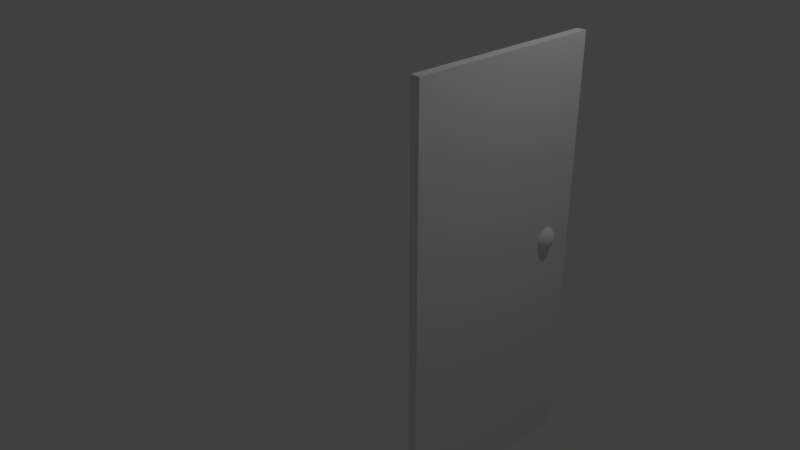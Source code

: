 # Source: lawang.blend  (saved by Blender 2.78.0; exported with 4.5.12 LTS)
import bpy
from mathutils import Matrix  # noqa: F401  (used for matrix-valued properties, if any)

bpy.ops.wm.read_factory_settings(use_empty=True)
scene = bpy.context.scene
scene.name = 'Scene'

# ---- collections
col_collection_1 = bpy.data.collections.new('Collection 1'); scene.collection.children.link(col_collection_1)

# ---- world
world_world = bpy.data.worlds.new('World'); scene.world = world_world
world_world.color = (0.05088, 0.05088, 0.05088)
world_world.use_sun_shadow = False
world_world.sun_shadow_jitter_overblur = 0.0
world_world.cycles.sampling_method = 'MANUAL'

# ---- cameras
cam_camera = bpy.data.cameras.new('Camera')
cam_camera.clip_end = 100.0
cam_camera.lens = 35.0
cam_camera.sensor_width = 32.0
cam_camera.sensor_height = 18.0
cam_camera.ortho_scale = 7.314
cam_camera.dof.focus_distance = 0.0
cam_camera.dof.aperture_fstop = 128.0

# ---- lights
light_lamp = bpy.data.lights.new('Lamp', 'POINT')
light_lamp.transmission_factor = 0.0
light_lamp.cutoff_distance = 30.0
light_lamp.energy = 100.0
light_lamp.shadow_buffer_clip_start = 1.001
light_lamp.shadow_soft_size = 0.1
light_lamp.shadow_maximum_resolution = 0.006
light_lamp.use_absolute_resolution = True

# ---- meshes
me_cube_001 = bpy.data.meshes.new('Cube.001')
me_cube_001.from_pydata([(3.019, 8.707, 4.363), (3.019, 8.707, 9.486), (3.019, 11.15, 4.363), (3.019, 11.15, 9.486), (3.133, 8.707, 4.363), (3.133, 8.707, 9.486), (3.133, 11.15, 4.363), (3.133, 11.15, 9.486)], [], [(0, 1, 3, 2), (2, 3, 7, 6), (6, 7, 5, 4), (4, 5, 1, 0), (2, 6, 4, 0), (7, 3, 1, 5)])
me_cube_001.use_remesh_preserve_volume = False
me_cube_001.use_remesh_preserve_attributes = False
me_cube_001.use_mirror_vertex_groups = False
me_cube_001.update()
me_sphere = bpy.data.meshes.new('Sphere')
me_sphere.from_pydata([(6.219, 1.465, 2.229), (6.231, 1.525, 2.21), (6.242, 1.579, 2.18), (6.251, 1.627, 2.14), (6.259, 1.667, 2.091), (6.265, 1.696, 2.035), (6.268, 1.714, 1.975), (6.269, 1.72, 1.912), (6.268, 1.714, 1.848), (6.265, 1.696, 1.788), (6.259, 1.667, 1.732), (6.251, 1.627, 1.683), (6.242, 1.579, 1.643), (6.231, 1.525, 1.613), (6.219, 1.465, 1.594), (6.231, 1.462, 2.229), (6.254, 1.518, 2.21), (6.275, 1.569, 2.18), (6.294, 1.614, 2.14), (6.309, 1.651, 2.091), (6.321, 1.679, 2.035), (6.328, 1.696, 1.975), (6.33, 1.702, 1.912), (6.328, 1.696, 1.848), (6.321, 1.679, 1.788), (6.309, 1.651, 1.732), (6.294, 1.614, 1.683), (6.275, 1.569, 1.643), (6.254, 1.518, 1.613), (6.231, 1.462, 1.594), (6.242, 1.456, 2.229), (6.275, 1.506, 2.21), (6.306, 1.553, 2.18), (6.333, 1.593, 2.14), (6.356, 1.627, 2.091), (6.372, 1.651, 2.035), (6.382, 1.667, 1.975), (6.386, 1.672, 1.912), (6.382, 1.667, 1.848), (6.372, 1.651, 1.788), (6.356, 1.627, 1.732), (6.333, 1.593, 1.683), (6.306, 1.553, 1.643), (6.275, 1.506, 1.613), (6.242, 1.456, 1.594), (6.251, 1.448, 2.229), (6.294, 1.491, 2.21), (6.333, 1.53, 2.18), (6.368, 1.565, 2.14), (6.396, 1.593, 2.091), (6.417, 1.614, 2.035), (6.43, 1.627, 1.975), (6.435, 1.632, 1.912), (6.43, 1.627, 1.848), (6.417, 1.614, 1.788), (6.396, 1.593, 1.732), (6.368, 1.565, 1.683), (6.333, 1.53, 1.643), (6.294, 1.491, 1.613), (6.251, 1.448, 1.594), (6.259, 1.439, 2.229), (6.309, 1.472, 2.21), (6.356, 1.503, 2.18), (6.396, 1.53, 2.14), (6.43, 1.553, 2.091), (6.454, 1.569, 2.035), (6.47, 1.579, 1.975), (6.475, 1.583, 1.912), (6.47, 1.579, 1.848), (6.454, 1.569, 1.788), (6.43, 1.553, 1.732), (6.396, 1.53, 1.683), (6.356, 1.503, 1.643), (6.309, 1.472, 1.613), (6.259, 1.439, 1.594), (6.207, 1.404, 1.589), (6.265, 1.428, 2.229), (6.321, 1.451, 2.21), (6.372, 1.472, 2.18), (6.417, 1.491, 2.14), (6.454, 1.506, 2.091), (6.482, 1.518, 2.035), (6.499, 1.525, 1.975), (6.505, 1.527, 1.912), (6.499, 1.525, 1.848), (6.482, 1.518, 1.788), (6.454, 1.506, 1.732), (6.417, 1.491, 1.683), (6.372, 1.472, 1.643), (6.321, 1.451, 1.613), (6.265, 1.428, 1.594), (6.268, 1.416, 2.229), (6.328, 1.428, 2.21), (6.382, 1.439, 2.18), (6.43, 1.448, 2.14), (6.47, 1.456, 2.091), (6.499, 1.462, 2.035), (6.517, 1.465, 1.975), (6.523, 1.467, 1.912), (6.517, 1.465, 1.848), (6.499, 1.462, 1.788), (6.47, 1.456, 1.732), (6.43, 1.448, 1.683), (6.382, 1.439, 1.643), (6.328, 1.428, 1.613), (6.268, 1.416, 1.594), (6.269, 1.404, 2.229), (6.33, 1.404, 2.21), (6.386, 1.404, 2.18), (6.435, 1.404, 2.14), (6.475, 1.404, 2.091), (6.505, 1.404, 2.035), (6.523, 1.404, 1.975), (6.529, 1.404, 1.912), (6.523, 1.404, 1.848), (6.505, 1.404, 1.788), (6.475, 1.404, 1.732), (6.435, 1.404, 1.683), (6.386, 1.404, 1.643), (6.33, 1.404, 1.613), (6.269, 1.404, 1.594), (6.268, 1.391, 2.229), (6.328, 1.379, 2.21), (6.382, 1.369, 2.18), (6.43, 1.359, 2.14), (6.47, 1.351, 2.091), (6.499, 1.345, 2.035), (6.517, 1.342, 1.975), (6.523, 1.341, 1.912), (6.517, 1.342, 1.848), (6.499, 1.345, 1.788), (6.47, 1.351, 1.732), (6.43, 1.359, 1.683), (6.382, 1.369, 1.643), (6.328, 1.379, 1.613), (6.268, 1.391, 1.594), (6.265, 1.379, 2.229), (6.321, 1.356, 2.21), (6.372, 1.335, 2.18), (6.417, 1.316, 2.14), (6.454, 1.301, 2.091), (6.482, 1.289, 2.035), (6.499, 1.282, 1.975), (6.505, 1.28, 1.912), (6.499, 1.282, 1.848), (6.482, 1.289, 1.788), (6.454, 1.301, 1.732), (6.417, 1.316, 1.683), (6.372, 1.335, 1.643), (6.321, 1.356, 1.613), (6.265, 1.379, 1.594), (6.259, 1.369, 2.229), (6.309, 1.335, 2.21), (6.356, 1.304, 2.18), (6.396, 1.277, 2.14), (6.43, 1.255, 2.091), (6.454, 1.238, 2.035), (6.47, 1.228, 1.975), (6.475, 1.224, 1.912), (6.47, 1.228, 1.848), (6.454, 1.238, 1.788), (6.43, 1.255, 1.732), (6.396, 1.277, 1.683), (6.356, 1.304, 1.643), (6.309, 1.335, 1.613), (6.259, 1.369, 1.594), (6.251, 1.359, 2.229), (6.294, 1.316, 2.21), (6.333, 1.277, 2.18), (6.368, 1.242, 2.14), (6.396, 1.214, 2.091), (6.417, 1.193, 2.035), (6.43, 1.18, 1.975), (6.435, 1.175, 1.912), (6.43, 1.18, 1.848), (6.417, 1.193, 1.788), (6.396, 1.214, 1.732), (6.368, 1.242, 1.683), (6.333, 1.277, 1.643), (6.294, 1.316, 1.613), (6.251, 1.359, 1.594), (6.242, 1.351, 2.229), (6.275, 1.301, 2.21), (6.306, 1.255, 2.18), (6.333, 1.214, 2.14), (6.356, 1.18, 2.091), (6.372, 1.156, 2.035), (6.382, 1.14, 1.975), (6.386, 1.135, 1.912), (6.382, 1.14, 1.848), (6.372, 1.156, 1.788), (6.356, 1.18, 1.732), (6.333, 1.214, 1.683), (6.306, 1.255, 1.643), (6.275, 1.301, 1.613), (6.242, 1.351, 1.594), (6.231, 1.345, 2.229), (6.254, 1.289, 2.21), (6.275, 1.238, 2.18), (6.294, 1.193, 2.14), (6.309, 1.156, 2.091), (6.321, 1.128, 2.035), (6.328, 1.111, 1.975), (6.33, 1.105, 1.912), (6.328, 1.111, 1.848), (6.321, 1.128, 1.788), (6.309, 1.156, 1.732), (6.294, 1.193, 1.683), (6.275, 1.238, 1.643), (6.254, 1.289, 1.613), (6.231, 1.345, 1.594), (6.219, 1.342, 2.229), (6.231, 1.282, 2.21), (6.242, 1.228, 2.18), (6.251, 1.18, 2.14), (6.259, 1.14, 2.091), (6.265, 1.111, 2.035), (6.268, 1.093, 1.975), (6.269, 1.087, 1.912), (6.268, 1.093, 1.848), (6.265, 1.111, 1.788), (6.259, 1.14, 1.732), (6.251, 1.18, 1.683), (6.242, 1.228, 1.643), (6.231, 1.282, 1.613), (6.219, 1.342, 1.594), (6.207, 1.341, 2.229), (6.207, 1.28, 2.21), (6.207, 1.224, 2.18), (6.207, 1.175, 2.14), (6.207, 1.135, 2.091), (6.207, 1.105, 2.035), (6.207, 1.087, 1.975), (6.207, 1.081, 1.912), (6.207, 1.087, 1.848), (6.207, 1.105, 1.788), (6.207, 1.135, 1.732), (6.207, 1.175, 1.683), (6.207, 1.224, 1.643), (6.207, 1.28, 1.613), (6.207, 1.341, 1.594), (6.194, 1.342, 2.229), (6.182, 1.282, 2.21), (6.172, 1.228, 2.18), (6.162, 1.18, 2.14), (6.154, 1.14, 2.091), (6.148, 1.111, 2.035), (6.145, 1.093, 1.975), (6.144, 1.087, 1.912), (6.145, 1.093, 1.848), (6.148, 1.111, 1.788), (6.154, 1.14, 1.732), (6.162, 1.18, 1.683), (6.172, 1.228, 1.643), (6.182, 1.282, 1.613), (6.194, 1.342, 1.594), (6.182, 1.345, 2.229), (6.159, 1.289, 2.21), (6.138, 1.238, 2.18), (6.119, 1.193, 2.14), (6.104, 1.156, 2.091), (6.092, 1.128, 2.035), (6.085, 1.111, 1.975), (6.083, 1.105, 1.912), (6.085, 1.111, 1.848), (6.092, 1.128, 1.788), (6.104, 1.156, 1.732), (6.119, 1.193, 1.683), (6.138, 1.238, 1.643), (6.159, 1.289, 1.613), (6.182, 1.345, 1.594), (6.207, 1.404, 2.234), (6.172, 1.351, 2.229), (6.138, 1.301, 2.21), (6.107, 1.255, 2.18), (6.08, 1.214, 2.14), (6.057, 1.18, 2.091), (6.041, 1.156, 2.035), (6.031, 1.14, 1.975), (6.027, 1.135, 1.912), (6.031, 1.14, 1.848), (6.041, 1.156, 1.788), (6.057, 1.18, 1.732), (6.08, 1.214, 1.683), (6.107, 1.255, 1.643), (6.138, 1.301, 1.613), (6.172, 1.351, 1.594), (6.162, 1.359, 2.229), (6.119, 1.316, 2.21), (6.08, 1.277, 2.18), (6.045, 1.242, 2.14), (6.017, 1.214, 2.091), (5.996, 1.193, 2.035), (5.983, 1.18, 1.975), (5.978, 1.175, 1.912), (5.983, 1.18, 1.848), (5.996, 1.193, 1.788), (6.017, 1.214, 1.732), (6.045, 1.242, 1.683), (6.08, 1.277, 1.643), (6.119, 1.316, 1.613), (6.162, 1.359, 1.594), (6.154, 1.369, 2.229), (6.104, 1.335, 2.21), (6.057, 1.304, 2.18), (6.017, 1.277, 2.14), (5.983, 1.255, 2.091), (5.959, 1.238, 2.035), (5.943, 1.228, 1.975), (5.938, 1.224, 1.912), (5.943, 1.228, 1.848), (5.959, 1.238, 1.788), (5.983, 1.255, 1.732), (6.017, 1.277, 1.683), (6.057, 1.304, 1.643), (6.104, 1.335, 1.613), (6.154, 1.369, 1.594), (6.148, 1.379, 2.229), (6.092, 1.356, 2.21), (6.041, 1.335, 2.18), (5.996, 1.316, 2.14), (5.959, 1.301, 2.091), (5.931, 1.289, 2.035), (5.914, 1.282, 1.975), (5.908, 1.28, 1.912), (5.914, 1.282, 1.848), (5.931, 1.289, 1.788), (5.959, 1.301, 1.732), (5.996, 1.316, 1.683), (6.041, 1.335, 1.643), (6.092, 1.356, 1.613), (6.148, 1.379, 1.594), (6.145, 1.391, 2.229), (6.085, 1.379, 2.21), (6.031, 1.369, 2.18), (5.983, 1.359, 2.14), (5.943, 1.351, 2.091), (5.914, 1.345, 2.035), (5.896, 1.342, 1.975), (5.89, 1.341, 1.912), (5.896, 1.342, 1.848), (5.914, 1.345, 1.788), (5.943, 1.351, 1.732), (5.983, 1.359, 1.683), (6.031, 1.369, 1.643), (6.085, 1.379, 1.613), (6.145, 1.391, 1.594), (6.144, 1.404, 2.229), (6.083, 1.404, 2.21), (6.027, 1.404, 2.18), (5.978, 1.404, 2.14), (5.938, 1.404, 2.091), (5.908, 1.404, 2.035), (5.89, 1.404, 1.975), (5.884, 1.404, 1.912), (5.89, 1.404, 1.848), (5.908, 1.404, 1.788), (5.938, 1.404, 1.732), (5.978, 1.404, 1.683), (6.027, 1.404, 1.643), (6.083, 1.404, 1.613), (6.144, 1.404, 1.594), (6.145, 1.416, 2.229), (6.085, 1.428, 2.21), (6.031, 1.439, 2.18), (5.983, 1.448, 2.14), (5.943, 1.456, 2.091), (5.914, 1.462, 2.035), (5.896, 1.465, 1.975), (5.89, 1.467, 1.912), (5.896, 1.465, 1.848), (5.914, 1.462, 1.788), (5.943, 1.456, 1.732), (5.983, 1.448, 1.683), (6.031, 1.439, 1.643), (6.085, 1.428, 1.613), (6.145, 1.416, 1.594), (6.148, 1.428, 2.229), (6.092, 1.451, 2.21), (6.041, 1.472, 2.18), (5.996, 1.491, 2.14), (5.959, 1.506, 2.091), (5.931, 1.518, 2.035), (5.914, 1.525, 1.975), (5.908, 1.527, 1.912), (5.914, 1.525, 1.848), (5.931, 1.518, 1.788), (5.959, 1.506, 1.732), (5.996, 1.491, 1.683), (6.041, 1.472, 1.643), (6.092, 1.451, 1.613), (6.148, 1.428, 1.594), (6.154, 1.439, 2.229), (6.104, 1.472, 2.21), (6.057, 1.503, 2.18), (6.017, 1.53, 2.14), (5.983, 1.553, 2.091), (5.959, 1.569, 2.035), (5.943, 1.579, 1.975), (5.938, 1.583, 1.912), (5.943, 1.579, 1.848), (5.959, 1.569, 1.788), (5.983, 1.553, 1.732), (6.017, 1.53, 1.683), (6.057, 1.503, 1.643), (6.104, 1.472, 1.613), (6.154, 1.439, 1.594), (6.162, 1.448, 2.229), (6.119, 1.491, 2.21), (6.08, 1.53, 2.18), (6.045, 1.565, 2.14), (6.017, 1.593, 2.091), (5.996, 1.614, 2.035), (5.983, 1.627, 1.975), (5.978, 1.632, 1.912), (5.983, 1.627, 1.848), (5.996, 1.614, 1.788), (6.017, 1.593, 1.732), (6.045, 1.565, 1.683), (6.08, 1.53, 1.643), (6.119, 1.491, 1.613), (6.162, 1.448, 1.594), (6.172, 1.456, 2.229), (6.138, 1.506, 2.21), (6.107, 1.553, 2.18), (6.08, 1.593, 2.14), (6.057, 1.627, 2.091), (6.041, 1.651, 2.035), (6.031, 1.667, 1.975), (6.027, 1.672, 1.912), (6.031, 1.667, 1.848), (6.041, 1.651, 1.788), (6.057, 1.627, 1.732), (6.08, 1.593, 1.683), (6.107, 1.553, 1.643), (6.138, 1.506, 1.613), (6.172, 1.456, 1.594), (6.182, 1.462, 2.229), (6.159, 1.518, 2.21), (6.138, 1.569, 2.18), (6.119, 1.614, 2.14), (6.104, 1.651, 2.091), (6.092, 1.679, 2.035), (6.085, 1.696, 1.975), (6.083, 1.702, 1.912), (6.085, 1.696, 1.848), (6.092, 1.679, 1.788), (6.104, 1.651, 1.732), (6.119, 1.614, 1.683), (6.138, 1.569, 1.643), (6.159, 1.518, 1.613), (6.182, 1.462, 1.594), (6.194, 1.465, 2.229), (6.182, 1.525, 2.21), (6.172, 1.579, 2.18), (6.162, 1.627, 2.14), (6.154, 1.667, 2.091), (6.148, 1.696, 2.035), (6.145, 1.714, 1.975), (6.144, 1.72, 1.912), (6.145, 1.714, 1.848), (6.148, 1.696, 1.788), (6.154, 1.667, 1.732), (6.162, 1.627, 1.683), (6.172, 1.579, 1.643), (6.182, 1.525, 1.613), (6.194, 1.465, 1.594), (6.207, 1.467, 2.229), (6.207, 1.527, 2.21), (6.207, 1.583, 2.18), (6.207, 1.632, 2.14), (6.207, 1.672, 2.091), (6.207, 1.702, 2.035), (6.207, 1.72, 1.975), (6.207, 1.726, 1.912), (6.207, 1.72, 1.848), (6.207, 1.702, 1.788), (6.207, 1.672, 1.732), (6.207, 1.632, 1.683), (6.207, 1.583, 1.643), (6.207, 1.527, 1.613), (6.207, 1.467, 1.594)], [], [(471, 470, 3, 4), (479, 478, 11, 12), (472, 471, 4, 5), (480, 479, 12, 13), (473, 472, 5, 6), (481, 480, 13, 14), (474, 473, 6, 7), (467, 271, 0), (75, 481, 14), (475, 474, 7, 8), (468, 467, 0, 1), (476, 475, 8, 9), (469, 468, 1, 2), (477, 476, 9, 10), (470, 469, 2, 3), (478, 477, 10, 11), (10, 9, 24, 25), (3, 2, 17, 18), (11, 10, 25, 26), (4, 3, 18, 19), (12, 11, 26, 27), (5, 4, 19, 20), (13, 12, 27, 28), (6, 5, 20, 21), (14, 13, 28, 29), (7, 6, 21, 22), (0, 271, 15), (75, 14, 29), (8, 7, 22, 23), (1, 0, 15, 16), (9, 8, 23, 24), (2, 1, 16, 17), (29, 28, 43, 44), (22, 21, 36, 37), (15, 271, 30), (75, 29, 44), (23, 22, 37, 38), (16, 15, 30, 31), (24, 23, 38, 39), (17, 16, 31, 32), (25, 24, 39, 40), (18, 17, 32, 33), (26, 25, 40, 41), (19, 18, 33, 34), (27, 26, 41, 42), (20, 19, 34, 35), (28, 27, 42, 43), (21, 20, 35, 36), (41, 40, 55, 56), (34, 33, 48, 49), (42, 41, 56, 57), (35, 34, 49, 50), (43, 42, 57, 58), (36, 35, 50, 51), (44, 43, 58, 59), (37, 36, 51, 52), (30, 271, 45), (75, 44, 59), (38, 37, 52, 53), (31, 30, 45, 46), (39, 38, 53, 54), (32, 31, 46, 47), (40, 39, 54, 55), (33, 32, 47, 48), (45, 271, 60), (75, 59, 74), (53, 52, 67, 68), (46, 45, 60, 61), (54, 53, 68, 69), (47, 46, 61, 62), (55, 54, 69, 70), (48, 47, 62, 63), (56, 55, 70, 71), (49, 48, 63, 64), (57, 56, 71, 72), (50, 49, 64, 65), (58, 57, 72, 73), (51, 50, 65, 66), (59, 58, 73, 74), (52, 51, 66, 67), (64, 63, 79, 80), (72, 71, 87, 88), (65, 64, 80, 81), (73, 72, 88, 89), (66, 65, 81, 82), (74, 73, 89, 90), (67, 66, 82, 83), (60, 271, 76), (75, 74, 90), (68, 67, 83, 84), (61, 60, 76, 77), (69, 68, 84, 85), (62, 61, 77, 78), (70, 69, 85, 86), (63, 62, 78, 79), (71, 70, 86, 87), (84, 83, 98, 99), (77, 76, 91, 92), (85, 84, 99, 100), (78, 77, 92, 93), (86, 85, 100, 101), (79, 78, 93, 94), (87, 86, 101, 102), (80, 79, 94, 95), (88, 87, 102, 103), (81, 80, 95, 96), (89, 88, 103, 104), (82, 81, 96, 97), (90, 89, 104, 105), (83, 82, 97, 98), (76, 271, 91), (75, 90, 105), (103, 102, 117, 118), (96, 95, 110, 111), (104, 103, 118, 119), (97, 96, 111, 112), (105, 104, 119, 120), (98, 97, 112, 113), (91, 271, 106), (75, 105, 120), (99, 98, 113, 114), (92, 91, 106, 107), (100, 99, 114, 115), (93, 92, 107, 108), (101, 100, 115, 116), (94, 93, 108, 109), (102, 101, 116, 117), (95, 94, 109, 110), (107, 106, 121, 122), (115, 114, 129, 130), (108, 107, 122, 123), (116, 115, 130, 131), (109, 108, 123, 124), (117, 116, 131, 132), (110, 109, 124, 125), (118, 117, 132, 133), (111, 110, 125, 126), (119, 118, 133, 134), (112, 111, 126, 127), (120, 119, 134, 135), (113, 112, 127, 128), (106, 271, 121), (75, 120, 135), (114, 113, 128, 129), (126, 125, 140, 141), (134, 133, 148, 149), (127, 126, 141, 142), (135, 134, 149, 150), (128, 127, 142, 143), (121, 271, 136), (75, 135, 150), (129, 128, 143, 144), (122, 121, 136, 137), (130, 129, 144, 145), (123, 122, 137, 138), (131, 130, 145, 146), (124, 123, 138, 139), (132, 131, 146, 147), (125, 124, 139, 140), (133, 132, 147, 148), (145, 144, 159, 160), (138, 137, 152, 153), (146, 145, 160, 161), (139, 138, 153, 154), (147, 146, 161, 162), (140, 139, 154, 155), (148, 147, 162, 163), (141, 140, 155, 156), (149, 148, 163, 164), (142, 141, 156, 157), (150, 149, 164, 165), (143, 142, 157, 158), (136, 271, 151), (75, 150, 165), (144, 143, 158, 159), (137, 136, 151, 152), (164, 163, 178, 179), (157, 156, 171, 172), (165, 164, 179, 180), (158, 157, 172, 173), (151, 271, 166), (75, 165, 180), (159, 158, 173, 174), (152, 151, 166, 167), (160, 159, 174, 175), (153, 152, 167, 168), (161, 160, 175, 176), (154, 153, 168, 169), (162, 161, 176, 177), (155, 154, 169, 170), (163, 162, 177, 178), (156, 155, 170, 171), (176, 175, 190, 191), (169, 168, 183, 184), (177, 176, 191, 192), (170, 169, 184, 185), (178, 177, 192, 193), (171, 170, 185, 186), (179, 178, 193, 194), (172, 171, 186, 187), (180, 179, 194, 195), (173, 172, 187, 188), (166, 271, 181), (75, 180, 195), (174, 173, 188, 189), (167, 166, 181, 182), (175, 174, 189, 190), (168, 167, 182, 183), (195, 194, 209, 210), (188, 187, 202, 203), (181, 271, 196), (75, 195, 210), (189, 188, 203, 204), (182, 181, 196, 197), (190, 189, 204, 205), (183, 182, 197, 198), (191, 190, 205, 206), (184, 183, 198, 199), (192, 191, 206, 207), (185, 184, 199, 200), (193, 192, 207, 208), (186, 185, 200, 201), (194, 193, 208, 209), (187, 186, 201, 202), (199, 198, 213, 214), (207, 206, 221, 222), (200, 199, 214, 215), (208, 207, 222, 223), (201, 200, 215, 216), (209, 208, 223, 224), (202, 201, 216, 217), (210, 209, 224, 225), (203, 202, 217, 218), (196, 271, 211), (75, 210, 225), (204, 203, 218, 219), (197, 196, 211, 212), (205, 204, 219, 220), (198, 197, 212, 213), (206, 205, 220, 221), (218, 217, 232, 233), (211, 271, 226), (75, 225, 240), (219, 218, 233, 234), (212, 211, 226, 227), (220, 219, 234, 235), (213, 212, 227, 228), (221, 220, 235, 236), (214, 213, 228, 229), (222, 221, 236, 237), (215, 214, 229, 230), (223, 222, 237, 238), (216, 215, 230, 231), (224, 223, 238, 239), (217, 216, 231, 232), (225, 224, 239, 240), (237, 236, 251, 252), (230, 229, 244, 245), (238, 237, 252, 253), (231, 230, 245, 246), (239, 238, 253, 254), (232, 231, 246, 247), (240, 239, 254, 255), (233, 232, 247, 248), (226, 271, 241), (75, 240, 255), (234, 233, 248, 249), (227, 226, 241, 242), (235, 234, 249, 250), (228, 227, 242, 243), (236, 235, 250, 251), (229, 228, 243, 244), (241, 271, 256), (75, 255, 270), (249, 248, 263, 264), (242, 241, 256, 257), (250, 249, 264, 265), (243, 242, 257, 258), (251, 250, 265, 266), (244, 243, 258, 259), (252, 251, 266, 267), (245, 244, 259, 260), (253, 252, 267, 268), (246, 245, 260, 261), (254, 253, 268, 269), (247, 246, 261, 262), (255, 254, 269, 270), (248, 247, 262, 263), (260, 259, 275, 276), (268, 267, 283, 284), (261, 260, 276, 277), (269, 268, 284, 285), (262, 261, 277, 278), (270, 269, 285, 286), (263, 262, 278, 279), (256, 271, 272), (75, 270, 286), (264, 263, 279, 280), (257, 256, 272, 273), (265, 264, 280, 281), (258, 257, 273, 274), (266, 265, 281, 282), (259, 258, 274, 275), (267, 266, 282, 283), (280, 279, 294, 295), (273, 272, 287, 288), (281, 280, 295, 296), (274, 273, 288, 289), (282, 281, 296, 297), (275, 274, 289, 290), (283, 282, 297, 298), (276, 275, 290, 291), (284, 283, 298, 299), (277, 276, 291, 292), (285, 284, 299, 300), (278, 277, 292, 293), (286, 285, 300, 301), (279, 278, 293, 294), (272, 271, 287), (75, 286, 301), (299, 298, 313, 314), (292, 291, 306, 307), (300, 299, 314, 315), (293, 292, 307, 308), (301, 300, 315, 316), (294, 293, 308, 309), (287, 271, 302), (75, 301, 316), (295, 294, 309, 310), (288, 287, 302, 303), (296, 295, 310, 311), (289, 288, 303, 304), (297, 296, 311, 312), (290, 289, 304, 305), (298, 297, 312, 313), (291, 290, 305, 306), (311, 310, 325, 326), (304, 303, 318, 319), (312, 311, 326, 327), (305, 304, 319, 320), (313, 312, 327, 328), (306, 305, 320, 321), (314, 313, 328, 329), (307, 306, 321, 322), (315, 314, 329, 330), (308, 307, 322, 323), (316, 315, 330, 331), (309, 308, 323, 324), (302, 271, 317), (75, 316, 331), (310, 309, 324, 325), (303, 302, 317, 318), (330, 329, 344, 345), (323, 322, 337, 338), (331, 330, 345, 346), (324, 323, 338, 339), (317, 271, 332), (75, 331, 346), (325, 324, 339, 340), (318, 317, 332, 333), (326, 325, 340, 341), (319, 318, 333, 334), (327, 326, 341, 342), (320, 319, 334, 335), (328, 327, 342, 343), (321, 320, 335, 336), (329, 328, 343, 344), (322, 321, 336, 337), (334, 333, 348, 349), (342, 341, 356, 357), (335, 334, 349, 350), (343, 342, 357, 358), (336, 335, 350, 351), (344, 343, 358, 359), (337, 336, 351, 352), (345, 344, 359, 360), (338, 337, 352, 353), (346, 345, 360, 361), (339, 338, 353, 354), (332, 271, 347), (75, 346, 361), (340, 339, 354, 355), (333, 332, 347, 348), (341, 340, 355, 356), (353, 352, 367, 368), (361, 360, 375, 376), (354, 353, 368, 369), (347, 271, 362), (75, 361, 376), (355, 354, 369, 370), (348, 347, 362, 363), (356, 355, 370, 371), (349, 348, 363, 364), (357, 356, 371, 372), (350, 349, 364, 365), (358, 357, 372, 373), (351, 350, 365, 366), (359, 358, 373, 374), (352, 351, 366, 367), (360, 359, 374, 375), (372, 371, 386, 387), (365, 364, 379, 380), (373, 372, 387, 388), (366, 365, 380, 381), (374, 373, 388, 389), (367, 366, 381, 382), (375, 374, 389, 390), (368, 367, 382, 383), (376, 375, 390, 391), (369, 368, 383, 384), (362, 271, 377), (75, 376, 391), (370, 369, 384, 385), (363, 362, 377, 378), (371, 370, 385, 386), (364, 363, 378, 379), (391, 390, 405, 406), (384, 383, 398, 399), (377, 271, 392), (75, 391, 406), (385, 384, 399, 400), (378, 377, 392, 393), (386, 385, 400, 401), (379, 378, 393, 394), (387, 386, 401, 402), (380, 379, 394, 395), (388, 387, 402, 403), (381, 380, 395, 396), (389, 388, 403, 404), (382, 381, 396, 397), (390, 389, 404, 405), (383, 382, 397, 398), (395, 394, 409, 410), (403, 402, 417, 418), (396, 395, 410, 411), (404, 403, 418, 419), (397, 396, 411, 412), (405, 404, 419, 420), (398, 397, 412, 413), (406, 405, 420, 421), (399, 398, 413, 414), (392, 271, 407), (75, 406, 421), (400, 399, 414, 415), (393, 392, 407, 408), (401, 400, 415, 416), (394, 393, 408, 409), (402, 401, 416, 417), (414, 413, 428, 429), (407, 271, 422), (75, 421, 436), (415, 414, 429, 430), (408, 407, 422, 423), (416, 415, 430, 431), (409, 408, 423, 424), (417, 416, 431, 432), (410, 409, 424, 425), (418, 417, 432, 433), (411, 410, 425, 426), (419, 418, 433, 434), (412, 411, 426, 427), (420, 419, 434, 435), (413, 412, 427, 428), (421, 420, 435, 436), (433, 432, 447, 448), (426, 425, 440, 441), (434, 433, 448, 449), (427, 426, 441, 442), (435, 434, 449, 450), (428, 427, 442, 443), (436, 435, 450, 451), (429, 428, 443, 444), (422, 271, 437), (75, 436, 451), (430, 429, 444, 445), (423, 422, 437, 438), (431, 430, 445, 446), (424, 423, 438, 439), (432, 431, 446, 447), (425, 424, 439, 440), (75, 451, 466), (445, 444, 459, 460), (438, 437, 452, 453), (446, 445, 460, 461), (439, 438, 453, 454), (447, 446, 461, 462), (440, 439, 454, 455), (448, 447, 462, 463), (441, 440, 455, 456), (449, 448, 463, 464), (442, 441, 456, 457), (450, 449, 464, 465), (443, 442, 457, 458), (451, 450, 465, 466), (444, 443, 458, 459), (437, 271, 452), (464, 463, 478, 479), (457, 456, 471, 472), (465, 464, 479, 480), (458, 457, 472, 473), (466, 465, 480, 481), (459, 458, 473, 474), (452, 271, 467), (75, 466, 481), (460, 459, 474, 475), (453, 452, 467, 468), (461, 460, 475, 476), (454, 453, 468, 469), (462, 461, 476, 477), (455, 454, 469, 470), (463, 462, 477, 478), (456, 455, 470, 471)])
me_sphere.polygons.foreach_set('use_smooth', [True] * 512)
me_sphere.use_remesh_preserve_volume = False
me_sphere.use_remesh_preserve_attributes = False
me_sphere.use_mirror_vertex_groups = False
me_sphere.update()

# ---- objects
ob_cube = bpy.data.objects.new('Cube', me_cube_001)
ob_sphere = bpy.data.objects.new('Sphere', me_sphere)
ob_lamp = bpy.data.objects.new('Lamp', light_lamp)
ob_camera = bpy.data.objects.new('Camera', cam_camera)

# ---- transforms, parenting, visibility, modifiers, constraints
ob_cube.location = (-0.9385, -10.0, -6.39)
ob_cube.lineart.crease_threshold = 0.0
ob_sphere.location = (-0.9385, 0.04803, -0.1689)
ob_sphere.scale = (0.4934, 0.4934, 0.4934)
ob_sphere.lineart.crease_threshold = 0.0
ob_lamp.location = (4.076, 1.005, 5.904)
ob_lamp.rotation_euler = (0.6503, 0.05522, 1.866)
ob_lamp.lock_rotations_4d = False
ob_lamp.empty_display_type = 'ARROWS'
ob_lamp.color = (0.0, 0.0, 0.0, 0.0)
ob_lamp.lineart.crease_threshold = 0.0
ob_camera.location = (7.481, -6.508, 5.344)
ob_camera.rotation_euler = (1.109, 0.0, 0.8149)
ob_camera.lock_rotations_4d = False
ob_camera.empty_display_type = 'ARROWS'
ob_camera.color = (0.0, 0.0, 0.0, 0.0)
ob_camera.display_type = 'WIRE'
ob_camera.lineart.crease_threshold = 0.0

# ---- collection membership
col_collection_1.objects.link(ob_cube)
col_collection_1.objects.link(ob_sphere)
col_collection_1.objects.link(ob_lamp)
col_collection_1.objects.link(ob_camera)

# ---- scene / render settings (as saved in the file)
scene.camera = ob_camera
scene.frame_start = 1; scene.frame_end = 250; scene.frame_set(1)
scene.render.engine = 'BLENDER_EEVEE_NEXT'
scene.render.resolution_percentage = 50
scene.render.dither_intensity = 0.0
scene.cycles.use_denoising = False
scene.cycles.samples = 128
scene.cycles.sampling_pattern = 'TABULATED_SOBOL'
scene.cycles.light_sampling_threshold = 0.0
scene.cycles.use_adaptive_sampling = False
scene.cycles.use_light_tree = False
scene.cycles.blur_glossy = 0.0
scene.cycles.sample_clamp_indirect = 0.0
scene.view_settings.view_transform = 'Standard'
bpy.context.view_layer.update()
